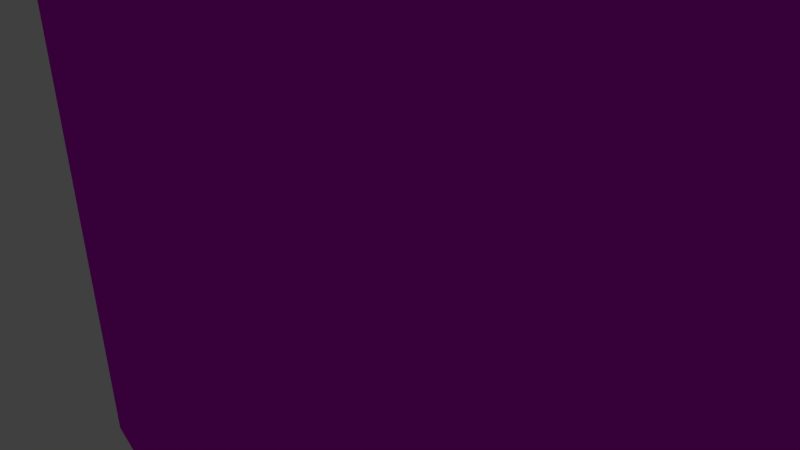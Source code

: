 # Source: handoferis-bounding.blend  (saved by Blender 2.77.0; exported with 4.5.12 LTS)
import bpy
from mathutils import Matrix  # noqa: F401  (used for matrix-valued properties, if any)

bpy.ops.wm.read_factory_settings(use_empty=True)
scene = bpy.context.scene
scene.name = 'Scene'

# ---- collections
col_collection_1 = bpy.data.collections.new('Collection 1'); scene.collection.children.link(col_collection_1)

# ---- materials (node trees are filled in below, after node groups)
mat_material_001 = bpy.data.materials.new('Material.001')
mat_material_001.alpha_threshold = 0.0
mat_material_001.use_transparent_shadow = False
mat_material_001.diffuse_color = (0.7361, 0.0, 0.8, 1.0)
mat_material_001.roughness = 0.5

# ---- material node trees

# ---- world
world_world = bpy.data.worlds.new('World'); scene.world = world_world
world_world.color = (0.05088, 0.05088, 0.05088)
world_world.use_sun_shadow = False
world_world.sun_shadow_jitter_overblur = 0.0
world_world.cycles.sampling_method = 'NONE'
world_world.cycles.sample_map_resolution = 256

# ---- cameras
cam_camera = bpy.data.cameras.new('Camera')
cam_camera.clip_end = 100.0
cam_camera.lens = 35.0
cam_camera.sensor_width = 32.0
cam_camera.sensor_height = 18.0
cam_camera.ortho_scale = 7.314
cam_camera.dof.focus_distance = 0.0
cam_camera.dof.aperture_fstop = 128.0

# ---- lights
light_lamp = bpy.data.lights.new('Lamp', 'POINT')
light_lamp.transmission_factor = 0.0
light_lamp.cutoff_distance = 30.0
light_lamp.energy = 100.0
light_lamp.shadow_buffer_clip_start = 1.001
light_lamp.shadow_soft_size = 0.1
light_lamp.shadow_maximum_resolution = 0.006
light_lamp.use_absolute_resolution = True
light_lamp.cycles.use_multiple_importance_sampling = False

# ---- meshes
me_boundingbox = bpy.data.meshes.new('BoundingBox')
me_boundingbox.from_pydata([(-0.01322, -18.75, 0.0), (-0.01322, -18.75, 6.0), (-0.01322, 23.25, 6.0), (-0.01322, 23.25, 0.0), (75.01, -18.75, 0.0), (75.01, -18.75, 6.0), (75.01, 23.25, 6.0), (75.01, 23.25, 0.0)], [], [(0, 1, 2, 3), (4, 7, 6, 5), (0, 4, 5, 1), (1, 5, 6, 2), (2, 6, 7, 3), (4, 0, 3, 7)])
me_boundingbox.use_remesh_preserve_volume = False
me_boundingbox.use_remesh_preserve_attributes = False
me_boundingbox.use_mirror_vertex_groups = False
me_boundingbox.update()
me_handoferis = bpy.data.meshes.new('Handoferis')
me_handoferis.from_pydata([(1.296, 8.683, 0.0), (2.273, 2.814, 0.0), (2.206, 2.31, 0.0), (3.357, 8.279, 0.0), (2.467, 3.284, 0.0), (2.777, 3.688, 0.0), (3.181, 3.998, 0.0), (3.651, 4.192, 0.0), (5.424, 7.91, 0.0), (4.155, 4.259, 0.0), (4.659, 4.192, 0.0), (5.129, 3.998, 0.0), (5.533, 3.688, 0.0), (7.498, 7.578, 0.0), (5.843, 3.284, 0.0), (6.037, 2.814, 0.0), (6.104, 2.31, 0.0), (0.05471, 7.777, 0.0), (-0.01322, -2.754, 0.0), (-0.01322, 7.374, 0.0), (0.05471, -3.157, 0.0), (0.1342, 7.965, 0.0), (0.1342, -3.345, 0.0), (0.2419, 8.14, 0.0), (0.2419, -3.52, 0.0), (0.375, 8.295, 0.0), (0.375, -3.675, 0.0), (0.5305, 8.428, 0.0), (0.5305, -3.808, 0.0), (0.7046, 8.536, 0.0), (0.7046, -3.916, 0.0), (0.8932, 8.615, 0.0), (0.8932, -3.995, 0.0), (1.296, -4.063, 0.0), (2.273, 1.806, 0.0), (3.358, -3.675, 0.0), (2.467, 1.336, 0.0), (2.777, 0.932, 0.0), (3.181, 0.6223, 0.0), (3.651, 0.4276, 0.0), (5.427, -3.32, 0.0), (4.155, 0.3612, 0.0), (4.659, 0.4276, 0.0), (5.129, 0.6223, 0.0), (5.533, 0.932, 0.0), (7.502, -3.0, 0.0), (5.843, 1.336, 0.0), (6.037, 1.806, 0.0), (9.577, 7.28, 0.0), (9.581, -2.715, 0.0), (11.66, 7.019, 0.0), (11.67, -2.464, 0.0), (13.75, 6.794, 0.0), (13.75, -2.247, 0.0), (15.84, 6.604, 0.0), (15.84, -2.065, 0.0), (17.93, 6.451, 0.0), (17.94, -1.918, 0.0), (20.03, 6.333, 0.0), (20.03, -1.805, 0.0), (22.13, 6.252, 0.0), (22.13, -1.727, 0.0), (26.33, 6.198, 0.0), (26.33, -1.675, 0.0), (18.75, 23.25, 0.0), (18.46, 17.65, 0.0), (18.28, 18.32, 0.0), (19.6, 13.48, 0.0), (20.34, 20.16, 0.0), (22.6, 9.127, 0.0), (22.72, 17.41, 0.0), (25.78, 15.12, 0.0), (29.38, 13.42, 0.0), (18.46, -13.14, 0.0), (18.75, -18.75, 0.0), (18.27, -13.81, 0.0), (19.59, -8.961, 0.0), (20.34, -15.66, 0.0), (22.6, -4.607, 0.0), (22.72, -12.91, 0.0), (25.78, -10.62, 0.0), (29.38, -8.916, 0.0), (33.34, 12.36, 0.0), (33.34, -7.858, 0.0), (37.5, 12.0, 0.0), (37.5, -7.5, 0.0), (41.66, 12.36, 0.0), (41.66, -7.858, 0.0), (45.62, 13.42, 0.0), (45.62, -8.916, 0.0), (49.22, 15.12, 0.0), (48.67, 6.198, 0.0), (48.67, -1.675, 0.0), (52.4, 9.127, 0.0), (52.28, 17.41, 0.0), (54.66, 20.16, 0.0), (55.4, 13.48, 0.0), (56.25, 23.25, 0.0), (56.54, 17.65, 0.0), (56.72, 18.32, 0.0), (52.87, -1.727, 0.0), (52.87, 6.252, 0.0), (54.97, -1.805, 0.0), (54.97, 6.333, 0.0), (57.06, -1.918, 0.0), (57.07, 6.451, 0.0), (59.16, -2.065, 0.0), (59.16, 6.604, 0.0), (61.25, -2.247, 0.0), (61.25, 6.794, 0.0), (63.33, -2.464, 0.0), (63.34, 7.019, 0.0), (65.42, -2.715, 0.0), (65.42, 7.28, 0.0), (67.5, -3.0, 0.0), (67.5, 7.578, 0.0), (69.57, -3.32, 0.0), (69.58, 7.91, 0.0), (71.64, -3.675, 0.0), (71.64, 8.279, 0.0), (73.7, -4.063, 0.0), (73.7, 8.683, 0.0), (74.11, 8.615, 0.0), (74.11, -3.995, 0.0), (74.3, 8.536, 0.0), (74.3, -3.916, 0.0), (74.47, 8.428, 0.0), (74.47, -3.808, 0.0), (74.62, 8.295, 0.0), (74.62, -3.675, 0.0), (74.76, 8.14, 0.0), (74.76, -3.52, 0.0), (74.87, 7.965, 0.0), (74.87, -3.345, 0.0), (74.95, 7.777, 0.0), (74.95, -3.157, 0.0), (75.01, 7.374, 0.0), (75.01, -2.754, 0.0), (49.22, -10.62, 0.0), (52.4, -4.607, 0.0), (52.28, -12.91, 0.0), (54.66, -15.66, 0.0), (55.41, -8.961, 0.0), (56.25, -18.75, 0.0), (56.54, -13.14, 0.0), (56.73, -13.81, 0.0), (18.46, 17.65, 6.0), (18.75, 23.25, 6.0), (18.28, 18.32, 6.0), (19.6, 13.48, 6.0), (20.34, 20.16, 6.0), (22.6, 9.127, 6.0), (22.72, 17.41, 6.0), (26.33, 6.198, 6.0), (25.78, 15.12, 6.0), (29.38, 13.42, 6.0), (0.05471, -3.157, 6.0), (-0.01322, 7.374, 6.0), (-0.01322, -2.754, 6.0), (0.05471, 7.777, 6.0), (0.1342, 7.965, 6.0), (0.1342, -3.345, 6.0), (0.2419, 8.14, 6.0), (0.2419, -3.52, 6.0), (0.375, 8.295, 6.0), (0.375, -3.675, 6.0), (0.5305, 8.428, 6.0), (0.5305, -3.808, 6.0), (0.7046, 8.536, 6.0), (0.7046, -3.916, 6.0), (0.8932, 8.615, 6.0), (0.8932, -3.995, 6.0), (1.296, 8.683, 6.0), (1.296, -4.063, 6.0), (2.273, 1.806, 6.0), (3.358, -3.675, 6.0), (2.206, 2.31, 6.0), (2.467, 1.336, 6.0), (2.777, 0.932, 6.0), (3.181, 0.6223, 6.0), (3.651, 0.4276, 6.0), (5.427, -3.32, 6.0), (4.155, 0.3612, 6.0), (4.659, 0.4276, 6.0), (5.129, 0.6223, 6.0), (5.533, 0.932, 6.0), (7.502, -3.0, 6.0), (5.843, 1.336, 6.0), (6.037, 1.806, 6.0), (6.104, 2.31, 6.0), (7.498, 7.578, 6.0), (9.577, 7.28, 6.0), (9.581, -2.715, 6.0), (11.66, 7.019, 6.0), (11.67, -2.464, 6.0), (13.75, 6.794, 6.0), (13.75, -2.247, 6.0), (15.84, 6.604, 6.0), (15.84, -2.065, 6.0), (17.93, 6.451, 6.0), (17.94, -1.918, 6.0), (20.03, 6.333, 6.0), (20.03, -1.805, 6.0), (22.13, 6.252, 6.0), (22.13, -1.727, 6.0), (26.33, -1.675, 6.0), (2.273, 2.814, 6.0), (3.357, 8.279, 6.0), (2.467, 3.284, 6.0), (2.777, 3.688, 6.0), (3.181, 3.998, 6.0), (3.651, 4.192, 6.0), (5.424, 7.91, 6.0), (4.155, 4.259, 6.0), (4.659, 4.192, 6.0), (5.129, 3.998, 6.0), (5.533, 3.688, 6.0), (5.843, 3.284, 6.0), (6.037, 2.814, 6.0), (18.75, -18.75, 6.0), (18.46, -13.14, 6.0), (18.27, -13.81, 6.0), (19.59, -8.961, 6.0), (20.34, -15.66, 6.0), (22.6, -4.607, 6.0), (22.72, -12.91, 6.0), (25.78, -10.62, 6.0), (29.38, -8.916, 6.0), (33.34, 12.36, 6.0), (33.34, -7.858, 6.0), (37.5, 12.0, 6.0), (37.5, -7.5, 6.0), (41.66, 12.36, 6.0), (41.66, -7.858, 6.0), (45.62, 13.42, 6.0), (45.62, -8.916, 6.0), (49.22, -10.62, 6.0), (48.67, -1.675, 6.0), (52.4, -4.607, 6.0), (52.28, -12.91, 6.0), (54.66, -15.66, 6.0), (55.41, -8.961, 6.0), (56.25, -18.75, 6.0), (56.54, -13.14, 6.0), (56.73, -13.81, 6.0), (52.87, -1.727, 6.0), (48.67, 6.198, 6.0), (52.87, 6.252, 6.0), (54.97, -1.805, 6.0), (54.97, 6.333, 6.0), (57.06, -1.918, 6.0), (57.07, 6.451, 6.0), (59.16, -2.065, 6.0), (59.16, 6.604, 6.0), (61.25, -2.247, 6.0), (61.25, 6.794, 6.0), (63.33, -2.464, 6.0), (63.34, 7.019, 6.0), (65.42, -2.715, 6.0), (65.42, 7.28, 6.0), (67.5, -3.0, 6.0), (67.5, 7.578, 6.0), (69.57, -3.32, 6.0), (69.58, 7.91, 6.0), (71.64, -3.675, 6.0), (71.64, 8.279, 6.0), (73.7, -4.063, 6.0), (73.7, 8.683, 6.0), (74.11, -3.995, 6.0), (74.11, 8.615, 6.0), (74.3, -3.916, 6.0), (74.3, 8.536, 6.0), (74.47, -3.808, 6.0), (74.47, 8.428, 6.0), (74.62, -3.675, 6.0), (74.62, 8.295, 6.0), (74.76, -3.52, 6.0), (74.76, 8.14, 6.0), (74.87, -3.345, 6.0), (74.87, 7.965, 6.0), (74.95, -3.157, 6.0), (74.95, 7.777, 6.0), (75.01, -2.754, 6.0), (75.01, 7.374, 6.0), (49.22, 15.12, 6.0), (52.4, 9.127, 6.0), (52.28, 17.41, 6.0), (54.66, 20.16, 6.0), (55.4, 13.48, 6.0), (56.25, 23.25, 6.0), (56.54, 17.65, 6.0), (56.72, 18.32, 6.0)], [], [(0, 1, 2), (1, 0, 3), (1, 3, 4), (4, 3, 5), (5, 3, 6), (6, 3, 7), (7, 3, 8), (7, 8, 9), (9, 8, 10), (10, 8, 11), (11, 8, 12), (12, 8, 13), (12, 13, 14), (14, 13, 15), (15, 13, 16), (17, 18, 19), (18, 17, 20), (20, 17, 21), (20, 21, 22), (22, 21, 23), (22, 23, 24), (24, 23, 25), (24, 25, 26), (26, 25, 27), (26, 27, 28), (28, 27, 29), (28, 29, 30), (30, 29, 31), (30, 31, 32), (32, 31, 0), (32, 0, 33), (33, 0, 34), (33, 34, 35), (34, 0, 2), (35, 34, 36), (35, 36, 37), (35, 37, 38), (35, 38, 39), (35, 39, 40), (40, 39, 41), (40, 41, 42), (40, 42, 43), (40, 43, 44), (40, 44, 45), (45, 44, 46), (45, 46, 47), (45, 47, 16), (45, 16, 13), (45, 13, 48), (45, 48, 49), (49, 48, 50), (49, 50, 51), (51, 50, 52), (51, 52, 53), (53, 52, 54), (53, 54, 55), (55, 54, 56), (55, 56, 57), (57, 56, 58), (57, 58, 59), (59, 58, 60), (59, 60, 61), (61, 60, 62), (61, 62, 63), (64, 65, 66), (65, 64, 67), (67, 64, 68), (67, 68, 69), (69, 68, 70), (69, 70, 62), (62, 70, 71), (62, 71, 72), (73, 74, 75), (74, 73, 76), (74, 76, 77), (77, 76, 78), (77, 78, 79), (79, 78, 63), (79, 63, 80), (80, 63, 81), (81, 63, 62), (81, 62, 72), (81, 72, 82), (81, 82, 83), (83, 82, 84), (83, 84, 85), (85, 84, 86), (85, 86, 87), (87, 86, 88), (87, 88, 89), (89, 88, 90), (89, 90, 91), (89, 91, 92), (91, 90, 93), (93, 90, 94), (93, 94, 95), (93, 95, 96), (96, 95, 97), (96, 97, 98), (98, 97, 99), (91, 100, 92), (100, 91, 101), (100, 101, 102), (102, 101, 103), (102, 103, 104), (104, 103, 105), (104, 105, 106), (106, 105, 107), (106, 107, 108), (108, 107, 109), (108, 109, 110), (110, 109, 111), (110, 111, 112), (112, 111, 113), (112, 113, 114), (114, 113, 115), (114, 115, 116), (116, 115, 117), (116, 117, 118), (118, 117, 119), (118, 119, 120), (120, 119, 121), (120, 121, 122), (120, 122, 123), (123, 122, 124), (123, 124, 125), (125, 124, 126), (125, 126, 127), (127, 126, 128), (127, 128, 129), (129, 128, 130), (129, 130, 131), (131, 130, 132), (131, 132, 133), (133, 132, 134), (133, 134, 135), (135, 134, 136), (135, 136, 137), (92, 138, 89), (138, 92, 139), (138, 139, 140), (140, 139, 141), (141, 139, 142), (141, 142, 143), (143, 142, 144), (143, 144, 145), (146, 147, 148), (147, 146, 149), (147, 149, 150), (150, 149, 151), (150, 151, 152), (152, 151, 153), (152, 153, 154), (154, 153, 155), (156, 157, 158), (157, 156, 159), (159, 156, 160), (160, 156, 161), (160, 161, 162), (162, 161, 163), (162, 163, 164), (164, 163, 165), (164, 165, 166), (166, 165, 167), (166, 167, 168), (168, 167, 169), (168, 169, 170), (170, 169, 171), (170, 171, 172), (172, 171, 173), (172, 173, 174), (174, 173, 175), (172, 174, 176), (174, 175, 177), (177, 175, 178), (178, 175, 179), (179, 175, 180), (180, 175, 181), (180, 181, 182), (182, 181, 183), (183, 181, 184), (184, 181, 185), (185, 181, 186), (185, 186, 187), (187, 186, 188), (188, 186, 189), (189, 186, 190), (190, 186, 191), (191, 186, 192), (191, 192, 193), (193, 192, 194), (193, 194, 195), (195, 194, 196), (195, 196, 197), (197, 196, 198), (197, 198, 199), (199, 198, 200), (199, 200, 201), (201, 200, 202), (201, 202, 203), (203, 202, 204), (203, 204, 153), (153, 204, 205), (172, 206, 207), (206, 172, 176), (207, 206, 208), (207, 208, 209), (207, 209, 210), (207, 210, 211), (207, 211, 212), (212, 211, 213), (212, 213, 214), (212, 214, 215), (212, 215, 216), (212, 216, 190), (190, 216, 217), (190, 217, 218), (190, 218, 189), (219, 220, 221), (220, 219, 222), (222, 219, 223), (222, 223, 224), (224, 223, 225), (224, 225, 205), (205, 225, 226), (205, 226, 227), (205, 227, 153), (153, 227, 155), (155, 227, 228), (228, 227, 229), (228, 229, 230), (230, 229, 231), (230, 231, 232), (232, 231, 233), (232, 233, 234), (234, 233, 235), (234, 235, 236), (234, 236, 237), (237, 236, 238), (238, 236, 239), (238, 239, 240), (238, 240, 241), (241, 240, 242), (241, 242, 243), (243, 242, 244), (245, 246, 237), (246, 245, 247), (247, 245, 248), (247, 248, 249), (249, 248, 250), (249, 250, 251), (251, 250, 252), (251, 252, 253), (253, 252, 254), (253, 254, 255), (255, 254, 256), (255, 256, 257), (257, 256, 258), (257, 258, 259), (259, 258, 260), (259, 260, 261), (261, 260, 262), (261, 262, 263), (263, 262, 264), (263, 264, 265), (265, 264, 266), (265, 266, 267), (267, 266, 268), (267, 268, 269), (269, 268, 270), (269, 270, 271), (271, 270, 272), (271, 272, 273), (273, 272, 274), (273, 274, 275), (275, 274, 276), (275, 276, 277), (277, 276, 278), (277, 278, 279), (279, 278, 280), (279, 280, 281), (281, 280, 282), (281, 282, 283), (234, 246, 284), (246, 234, 237), (284, 246, 285), (284, 285, 286), (286, 285, 287), (287, 285, 288), (287, 288, 289), (289, 288, 290), (289, 290, 291), (224, 63, 78), (63, 224, 205), (205, 61, 63), (61, 205, 204), (204, 59, 61), (59, 204, 202), (202, 57, 59), (57, 202, 200), (200, 55, 57), (55, 200, 198), (198, 53, 55), (53, 198, 196), (196, 51, 53), (51, 196, 194), (194, 49, 51), (49, 194, 192), (192, 45, 49), (45, 192, 186), (186, 40, 45), (40, 186, 181), (181, 35, 40), (35, 181, 175), (175, 33, 35), (33, 175, 173), (173, 32, 33), (32, 173, 171), (171, 30, 32), (30, 171, 169), (169, 28, 30), (28, 169, 167), (167, 26, 28), (26, 167, 165), (163, 26, 165), (26, 163, 24), (161, 24, 163), (24, 161, 22), (156, 22, 161), (22, 156, 20), (158, 20, 156), (20, 158, 18), (157, 18, 158), (18, 157, 19), (159, 19, 157), (19, 159, 17), (160, 17, 159), (17, 160, 21), (162, 21, 160), (21, 162, 23), (164, 23, 162), (23, 164, 25), (164, 27, 25), (27, 164, 166), (166, 29, 27), (29, 166, 168), (168, 31, 29), (31, 168, 170), (170, 0, 31), (0, 170, 172), (172, 3, 0), (3, 172, 207), (207, 8, 3), (8, 207, 212), (212, 13, 8), (13, 212, 190), (190, 48, 13), (48, 190, 191), (191, 50, 48), (50, 191, 193), (193, 52, 50), (52, 193, 195), (195, 54, 52), (54, 195, 197), (197, 56, 54), (56, 197, 199), (199, 58, 56), (58, 199, 201), (201, 60, 58), (60, 201, 203), (203, 62, 60), (62, 203, 153), (153, 69, 62), (69, 153, 151), (149, 69, 151), (69, 149, 67), (146, 67, 149), (67, 146, 65), (148, 65, 146), (65, 148, 66), (147, 66, 148), (66, 147, 64), (64, 150, 68), (150, 64, 147), (68, 152, 70), (152, 68, 150), (152, 71, 70), (71, 152, 154), (154, 72, 71), (72, 154, 155), (155, 82, 72), (82, 155, 228), (228, 84, 82), (84, 228, 230), (230, 86, 84), (86, 230, 232), (232, 88, 86), (88, 232, 234), (234, 90, 88), (90, 234, 284), (284, 94, 90), (94, 284, 286), (287, 94, 286), (94, 287, 95), (289, 95, 287), (95, 289, 97), (97, 291, 99), (291, 97, 289), (99, 290, 98), (290, 99, 291), (98, 288, 96), (288, 98, 290), (96, 285, 93), (285, 96, 288), (285, 91, 93), (91, 285, 246), (246, 101, 91), (101, 246, 247), (247, 103, 101), (103, 247, 249), (249, 105, 103), (105, 249, 251), (251, 107, 105), (107, 251, 253), (253, 109, 107), (109, 253, 255), (255, 111, 109), (111, 255, 257), (257, 113, 111), (113, 257, 259), (259, 115, 113), (115, 259, 261), (261, 117, 115), (117, 261, 263), (263, 119, 117), (119, 263, 265), (265, 121, 119), (121, 265, 267), (267, 122, 121), (122, 267, 269), (269, 124, 122), (124, 269, 271), (271, 126, 124), (126, 271, 273), (273, 128, 126), (128, 273, 275), (128, 277, 130), (277, 128, 275), (130, 279, 132), (279, 130, 277), (132, 281, 134), (281, 132, 279), (134, 283, 136), (283, 134, 281), (136, 282, 137), (282, 136, 283), (137, 280, 135), (280, 137, 282), (135, 278, 133), (278, 135, 280), (133, 276, 131), (276, 133, 278), (131, 274, 129), (274, 131, 276), (274, 127, 129), (127, 274, 272), (272, 125, 127), (125, 272, 270), (270, 123, 125), (123, 270, 268), (268, 120, 123), (120, 268, 266), (266, 118, 120), (118, 266, 264), (264, 116, 118), (116, 264, 262), (262, 114, 116), (114, 262, 260), (260, 112, 114), (112, 260, 258), (258, 110, 112), (110, 258, 256), (256, 108, 110), (108, 256, 254), (254, 106, 108), (106, 254, 252), (252, 104, 106), (104, 252, 250), (250, 102, 104), (102, 250, 248), (248, 100, 102), (100, 248, 245), (245, 92, 100), (92, 245, 237), (237, 139, 92), (139, 237, 238), (139, 241, 142), (241, 139, 238), (142, 243, 144), (243, 142, 241), (144, 244, 145), (244, 144, 243), (145, 242, 143), (242, 145, 244), (240, 143, 242), (143, 240, 141), (239, 141, 240), (141, 239, 140), (239, 138, 140), (138, 239, 236), (236, 89, 138), (89, 236, 235), (235, 87, 89), (87, 235, 233), (233, 85, 87), (85, 233, 231), (231, 83, 85), (83, 231, 229), (229, 81, 83), (81, 229, 227), (227, 80, 81), (80, 227, 226), (226, 79, 80), (79, 226, 225), (79, 223, 77), (223, 79, 225), (77, 219, 74), (219, 77, 223), (221, 74, 219), (74, 221, 75), (220, 75, 221), (75, 220, 73), (222, 73, 220), (73, 222, 76), (224, 76, 222), (76, 224, 78), (213, 7, 9), (7, 213, 211), (211, 6, 7), (6, 211, 210), (210, 5, 6), (5, 210, 209), (5, 208, 4), (208, 5, 209), (4, 206, 1), (206, 4, 208), (1, 176, 2), (176, 1, 206), (2, 174, 34), (174, 2, 176), (34, 177, 36), (177, 34, 174), (36, 178, 37), (178, 36, 177), (178, 38, 37), (38, 178, 179), (179, 39, 38), (39, 179, 180), (180, 41, 39), (41, 180, 182), (182, 42, 41), (42, 182, 183), (183, 43, 42), (43, 183, 184), (184, 44, 43), (44, 184, 185), (187, 44, 185), (44, 187, 46), (188, 46, 187), (46, 188, 47), (189, 47, 188), (47, 189, 16), (218, 16, 189), (16, 218, 15), (217, 15, 218), (15, 217, 14), (216, 14, 217), (14, 216, 12), (216, 11, 12), (11, 216, 215), (215, 10, 11), (10, 215, 214), (214, 9, 10), (9, 214, 213)])
me_handoferis.materials.append(mat_material_001)
me_handoferis.use_remesh_preserve_volume = False
me_handoferis.use_remesh_preserve_attributes = False
me_handoferis.use_mirror_vertex_groups = False
me_handoferis.update()

# ---- objects
ob_boundingbox = bpy.data.objects.new('BoundingBox', me_boundingbox)
ob_handoferis = bpy.data.objects.new('Handoferis', me_handoferis)
ob_lamp = bpy.data.objects.new('Lamp', light_lamp)
ob_camera = bpy.data.objects.new('Camera', cam_camera)

# ---- transforms, parenting, visibility, modifiers, constraints
ob_boundingbox.location = (0.0, 0.0, 0.0)
ob_boundingbox.hide_render = True
ob_boundingbox.display_type = 'BOUNDS'
ob_boundingbox.lineart.crease_threshold = 0.0
ob_handoferis.location = (0.0, 0.0, 0.0)
ob_handoferis.lineart.crease_threshold = 0.0
ob_lamp.location = (4.076, 1.005, 5.904)
ob_lamp.rotation_euler = (0.6503, 0.05522, 1.866)
ob_lamp.lock_rotations_4d = False
ob_lamp.empty_display_type = 'ARROWS'
ob_lamp.color = (0.0, 0.0, 0.0, 0.0)
ob_lamp.lineart.crease_threshold = 0.0
ob_camera.location = (7.481, -6.508, 5.344)
ob_camera.rotation_euler = (1.109, 0.01082, 0.8149)
ob_camera.lock_rotations_4d = False
ob_camera.empty_display_type = 'ARROWS'
ob_camera.color = (0.0, 0.0, 0.0, 0.0)
ob_camera.display_type = 'WIRE'
ob_camera.lineart.crease_threshold = 0.0

# ---- collection membership
col_collection_1.objects.link(ob_boundingbox)
col_collection_1.objects.link(ob_handoferis)
col_collection_1.objects.link(ob_lamp)
col_collection_1.objects.link(ob_camera)

# ---- scene / render settings (as saved in the file)
scene.camera = ob_camera
scene.frame_start = 1; scene.frame_end = 250; scene.frame_set(1)
scene.render.engine = 'BLENDER_EEVEE_NEXT'
scene.render.resolution_percentage = 50
scene.render.dither_intensity = 0.0
scene.cycles.use_denoising = False
scene.cycles.samples = 10
scene.cycles.sampling_pattern = 'TABULATED_SOBOL'
scene.cycles.light_sampling_threshold = 0.0
scene.cycles.use_adaptive_sampling = False
scene.cycles.use_light_tree = False
scene.cycles.blur_glossy = 0.0
scene.cycles.pixel_filter_type = 'GAUSSIAN'
scene.cycles.sample_clamp_indirect = 0.0
scene.view_settings.view_transform = 'Standard'
bpy.context.view_layer.update()
